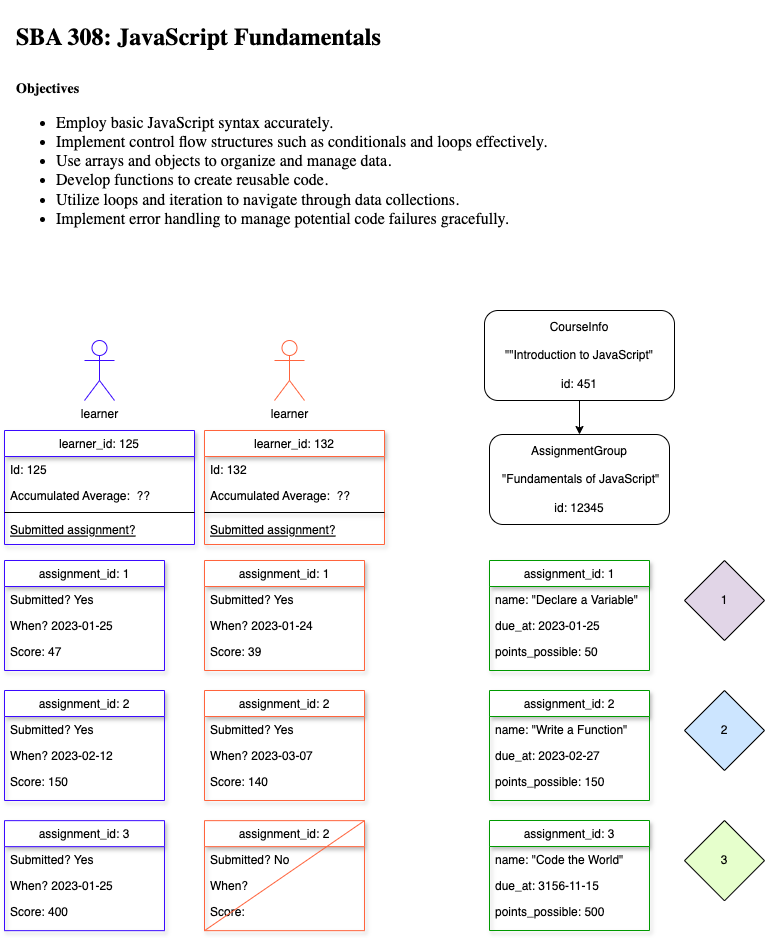

The diagram above was exported from draw.io. Its source (the exported page's mxGraphModel, read from the mxfile embedded in the PNG):
<mxGraphModel dx="983" dy="608" grid="1" gridSize="10" guides="1" tooltips="1" connect="1" arrows="1" fold="1" page="1" pageScale="1" pageWidth="850" pageHeight="1100" math="0" shadow="0">
  <root>
    <mxCell id="0" />
    <mxCell id="1" parent="0" />
    <mxCell id="_84w-ROi_hvIPKPlyRo9-1" value="learner_id: 125" style="swimlane;fontStyle=0;align=center;verticalAlign=top;childLayout=stackLayout;horizontal=1;startSize=26;horizontalStack=0;resizeParent=1;resizeLast=0;collapsible=1;marginBottom=0;rounded=0;shadow=1;strokeWidth=1;strokeColor=#3B0AFF;" parent="1" vertex="1">
      <mxGeometry x="40" y="450" width="190" height="114" as="geometry">
        <mxRectangle x="130" y="380" width="160" height="26" as="alternateBounds" />
      </mxGeometry>
    </mxCell>
    <mxCell id="_84w-ROi_hvIPKPlyRo9-2" value="Id: 125" style="text;align=left;verticalAlign=top;spacingLeft=4;spacingRight=4;overflow=hidden;rotatable=0;points=[[0,0.5],[1,0.5]];portConstraint=eastwest;" parent="_84w-ROi_hvIPKPlyRo9-1" vertex="1">
      <mxGeometry y="26" width="190" height="26" as="geometry" />
    </mxCell>
    <mxCell id="_84w-ROi_hvIPKPlyRo9-3" value="Accumulated Average:  ??" style="text;align=left;verticalAlign=top;spacingLeft=4;spacingRight=4;overflow=hidden;rotatable=0;points=[[0,0.5],[1,0.5]];portConstraint=eastwest;rounded=0;shadow=0;html=0;" parent="_84w-ROi_hvIPKPlyRo9-1" vertex="1">
      <mxGeometry y="52" width="190" height="26" as="geometry" />
    </mxCell>
    <mxCell id="_84w-ROi_hvIPKPlyRo9-4" value="" style="line;html=1;strokeWidth=1;align=left;verticalAlign=middle;spacingTop=-1;spacingLeft=3;spacingRight=3;rotatable=0;labelPosition=right;points=[];portConstraint=eastwest;" parent="_84w-ROi_hvIPKPlyRo9-1" vertex="1">
      <mxGeometry y="78" width="190" height="8" as="geometry" />
    </mxCell>
    <mxCell id="_84w-ROi_hvIPKPlyRo9-5" value="Submitted assignment?" style="text;align=left;verticalAlign=top;spacingLeft=4;spacingRight=4;overflow=hidden;rotatable=0;points=[[0,0.5],[1,0.5]];portConstraint=eastwest;fontStyle=4" parent="_84w-ROi_hvIPKPlyRo9-1" vertex="1">
      <mxGeometry y="86" width="190" height="26" as="geometry" />
    </mxCell>
    <mxCell id="_84w-ROi_hvIPKPlyRo9-6" value="assignment_id: 1" style="swimlane;fontStyle=0;align=center;verticalAlign=top;childLayout=stackLayout;horizontal=1;startSize=26;horizontalStack=0;resizeParent=1;resizeLast=0;collapsible=1;marginBottom=0;rounded=0;shadow=1;strokeWidth=1;strokeColor=#3B0AFF;" parent="1" vertex="1">
      <mxGeometry x="40" y="580" width="160" height="110" as="geometry">
        <mxRectangle x="550" y="140" width="160" height="26" as="alternateBounds" />
      </mxGeometry>
    </mxCell>
    <mxCell id="_84w-ROi_hvIPKPlyRo9-7" value="Submitted? Yes " style="text;align=left;verticalAlign=top;spacingLeft=4;spacingRight=4;overflow=hidden;rotatable=0;points=[[0,0.5],[1,0.5]];portConstraint=eastwest;" parent="_84w-ROi_hvIPKPlyRo9-6" vertex="1">
      <mxGeometry y="26" width="160" height="26" as="geometry" />
    </mxCell>
    <mxCell id="_84w-ROi_hvIPKPlyRo9-8" value="When? 2023-01-25" style="text;align=left;verticalAlign=top;spacingLeft=4;spacingRight=4;overflow=hidden;rotatable=0;points=[[0,0.5],[1,0.5]];portConstraint=eastwest;rounded=0;shadow=0;html=0;" parent="_84w-ROi_hvIPKPlyRo9-6" vertex="1">
      <mxGeometry y="52" width="160" height="26" as="geometry" />
    </mxCell>
    <mxCell id="_84w-ROi_hvIPKPlyRo9-9" value="Score: 47" style="text;align=left;verticalAlign=top;spacingLeft=4;spacingRight=4;overflow=hidden;rotatable=0;points=[[0,0.5],[1,0.5]];portConstraint=eastwest;rounded=0;shadow=0;html=0;" parent="_84w-ROi_hvIPKPlyRo9-6" vertex="1">
      <mxGeometry y="78" width="160" height="26" as="geometry" />
    </mxCell>
    <mxCell id="_84w-ROi_hvIPKPlyRo9-10" value="&lt;h1 style=&quot;color: rgb(0, 0, 0); font-family: Times; font-style: normal; font-variant-ligatures: normal; font-variant-caps: normal; letter-spacing: normal; orphans: 2; text-align: start; text-indent: 0px; text-transform: none; widows: 2; word-spacing: 0px; -webkit-text-stroke-width: 0px; white-space: normal; text-decoration-thickness: initial; text-decoration-style: initial; text-decoration-color: initial;&quot;&gt;SBA 308: JavaScript Fundamentals&lt;/h1&gt;" style="text;whiteSpace=wrap;html=1;" parent="1" vertex="1">
      <mxGeometry x="50" y="20" width="370" height="60" as="geometry" />
    </mxCell>
    <mxCell id="_84w-ROi_hvIPKPlyRo9-11" value="&lt;h3 style=&quot;color: rgb(0, 0, 0); font-family: Times; font-style: normal; font-variant-ligatures: normal; font-variant-caps: normal; letter-spacing: normal; orphans: 2; text-align: start; text-indent: 0px; text-transform: none; widows: 2; word-spacing: 0px; -webkit-text-stroke-width: 0px; white-space: normal; text-decoration-thickness: initial; text-decoration-style: initial; text-decoration-color: initial;&quot;&gt;Objectives&lt;/h3&gt;&lt;ul style=&quot;color: rgb(0, 0, 0); font-family: Times; font-size: medium; font-style: normal; font-variant-ligatures: normal; font-variant-caps: normal; font-weight: 400; letter-spacing: normal; orphans: 2; text-align: start; text-indent: 0px; text-transform: none; widows: 2; word-spacing: 0px; -webkit-text-stroke-width: 0px; white-space: normal; text-decoration-thickness: initial; text-decoration-style: initial; text-decoration-color: initial;&quot;&gt;&lt;li&gt;Employ basic JavaScript syntax accurately.&lt;/li&gt;&lt;li&gt;Implement control flow structures such as conditionals and loops effectively.&lt;/li&gt;&lt;li&gt;Use arrays and objects to organize and manage data.&lt;/li&gt;&lt;li&gt;Develop functions to create reusable code.&lt;/li&gt;&lt;li&gt;Utilize loops and iteration to navigate through data collections.&lt;/li&gt;&lt;li&gt;Implement error handling to manage potential code failures gracefully.&lt;/li&gt;&lt;/ul&gt;" style="text;whiteSpace=wrap;html=1;" parent="1" vertex="1">
      <mxGeometry x="50" y="80" width="560" height="190" as="geometry" />
    </mxCell>
    <mxCell id="_84w-ROi_hvIPKPlyRo9-12" value="learner" style="shape=umlActor;verticalLabelPosition=bottom;verticalAlign=top;html=1;outlineConnect=0;strokeColor=#3B0AFF;" parent="1" vertex="1">
      <mxGeometry x="120" y="360" width="30" height="60" as="geometry" />
    </mxCell>
    <mxCell id="_84w-ROi_hvIPKPlyRo9-13" value="learner_id: 132" style="swimlane;fontStyle=0;align=center;verticalAlign=top;childLayout=stackLayout;horizontal=1;startSize=26;horizontalStack=0;resizeParent=1;resizeLast=0;collapsible=1;marginBottom=0;rounded=0;shadow=1;strokeWidth=1;strokeColor=#FF643D;" parent="1" vertex="1">
      <mxGeometry x="240" y="450" width="180" height="114" as="geometry">
        <mxRectangle x="130" y="380" width="160" height="26" as="alternateBounds" />
      </mxGeometry>
    </mxCell>
    <mxCell id="_84w-ROi_hvIPKPlyRo9-14" value="Id: 132" style="text;align=left;verticalAlign=top;spacingLeft=4;spacingRight=4;overflow=hidden;rotatable=0;points=[[0,0.5],[1,0.5]];portConstraint=eastwest;shadow=1;" parent="_84w-ROi_hvIPKPlyRo9-13" vertex="1">
      <mxGeometry y="26" width="180" height="26" as="geometry" />
    </mxCell>
    <mxCell id="_84w-ROi_hvIPKPlyRo9-15" value="Accumulated Average:  ??" style="text;align=left;verticalAlign=top;spacingLeft=4;spacingRight=4;overflow=hidden;rotatable=0;points=[[0,0.5],[1,0.5]];portConstraint=eastwest;rounded=0;shadow=1;html=0;" parent="_84w-ROi_hvIPKPlyRo9-13" vertex="1">
      <mxGeometry y="52" width="180" height="26" as="geometry" />
    </mxCell>
    <mxCell id="_84w-ROi_hvIPKPlyRo9-16" value="" style="line;html=1;strokeWidth=1;align=left;verticalAlign=middle;spacingTop=-1;spacingLeft=3;spacingRight=3;rotatable=0;labelPosition=right;points=[];portConstraint=eastwest;shadow=1;" parent="_84w-ROi_hvIPKPlyRo9-13" vertex="1">
      <mxGeometry y="78" width="180" height="8" as="geometry" />
    </mxCell>
    <mxCell id="_84w-ROi_hvIPKPlyRo9-17" value="Submitted assignment?" style="text;align=left;verticalAlign=top;spacingLeft=4;spacingRight=4;overflow=hidden;rotatable=0;points=[[0,0.5],[1,0.5]];portConstraint=eastwest;fontStyle=4;shadow=1;" parent="_84w-ROi_hvIPKPlyRo9-13" vertex="1">
      <mxGeometry y="86" width="180" height="26" as="geometry" />
    </mxCell>
    <mxCell id="_84w-ROi_hvIPKPlyRo9-18" value="1" style="rhombus;whiteSpace=wrap;html=1;fillColor=#E1D5E7;" parent="1" vertex="1">
      <mxGeometry x="720" y="580" width="80" height="80" as="geometry" />
    </mxCell>
    <mxCell id="_84w-ROi_hvIPKPlyRo9-19" value="AssignmentGroup&lt;div&gt;&lt;br&gt;&lt;/div&gt;&lt;div&gt;&lt;span style=&quot;font-size: 12px;&quot;&gt;&amp;nbsp;&quot;Fundamentals of JavaScript&quot;&lt;/span&gt;&lt;/div&gt;&lt;div&gt;&lt;br&gt;&lt;div&gt;&lt;span style=&quot;font-size: 12px;&quot;&gt;id: 12345&lt;/span&gt;&lt;br&gt;&lt;/div&gt;&lt;/div&gt;" style="rounded=1;whiteSpace=wrap;html=1;" parent="1" vertex="1">
      <mxGeometry x="525" y="454" width="180" height="90" as="geometry" />
    </mxCell>
    <mxCell id="_84w-ROi_hvIPKPlyRo9-20" value="" style="edgeStyle=orthogonalEdgeStyle;rounded=0;orthogonalLoop=1;jettySize=auto;html=1;" parent="1" source="_84w-ROi_hvIPKPlyRo9-21" target="_84w-ROi_hvIPKPlyRo9-19" edge="1">
      <mxGeometry relative="1" as="geometry" />
    </mxCell>
    <mxCell id="_84w-ROi_hvIPKPlyRo9-21" value="&lt;div&gt;CourseInfo&lt;/div&gt;&lt;div&gt;&lt;br&gt;&lt;/div&gt;&lt;div&gt;&quot;&quot;Introduction to JavaScript&quot;&lt;/div&gt;&lt;div&gt;&lt;br&gt;&lt;div&gt;&lt;span style=&quot;font-size: 12px;&quot;&gt;id: 451&lt;/span&gt;&lt;br&gt;&lt;/div&gt;&lt;/div&gt;" style="rounded=1;whiteSpace=wrap;html=1;" parent="1" vertex="1">
      <mxGeometry x="520" y="330" width="190" height="90" as="geometry" />
    </mxCell>
    <mxCell id="_84w-ROi_hvIPKPlyRo9-22" value="2" style="rhombus;whiteSpace=wrap;html=1;fillColor=#CCE5FF;" parent="1" vertex="1">
      <mxGeometry x="720" y="710" width="80" height="80" as="geometry" />
    </mxCell>
    <mxCell id="_84w-ROi_hvIPKPlyRo9-23" value="3" style="rhombus;whiteSpace=wrap;html=1;fillColor=#E6FFCC;" parent="1" vertex="1">
      <mxGeometry x="720" y="840" width="80" height="80.3" as="geometry" />
    </mxCell>
    <mxCell id="_84w-ROi_hvIPKPlyRo9-24" value="learner" style="shape=umlActor;verticalLabelPosition=bottom;verticalAlign=top;html=1;outlineConnect=0;strokeColor=#FF643D;" parent="1" vertex="1">
      <mxGeometry x="310" y="360" width="30" height="60" as="geometry" />
    </mxCell>
    <mxCell id="_84w-ROi_hvIPKPlyRo9-25" value="assignment_id: 2" style="swimlane;fontStyle=0;align=center;verticalAlign=top;childLayout=stackLayout;horizontal=1;startSize=26;horizontalStack=0;resizeParent=1;resizeLast=0;collapsible=1;marginBottom=0;rounded=0;shadow=1;strokeWidth=1;strokeColor=#3B0AFF;" parent="1" vertex="1">
      <mxGeometry x="40" y="710" width="160" height="110" as="geometry">
        <mxRectangle x="550" y="140" width="160" height="26" as="alternateBounds" />
      </mxGeometry>
    </mxCell>
    <mxCell id="_84w-ROi_hvIPKPlyRo9-26" value="Submitted? Yes " style="text;align=left;verticalAlign=top;spacingLeft=4;spacingRight=4;overflow=hidden;rotatable=0;points=[[0,0.5],[1,0.5]];portConstraint=eastwest;" parent="_84w-ROi_hvIPKPlyRo9-25" vertex="1">
      <mxGeometry y="26" width="160" height="26" as="geometry" />
    </mxCell>
    <mxCell id="_84w-ROi_hvIPKPlyRo9-27" value="When? 2023-02-12" style="text;align=left;verticalAlign=top;spacingLeft=4;spacingRight=4;overflow=hidden;rotatable=0;points=[[0,0.5],[1,0.5]];portConstraint=eastwest;rounded=0;shadow=0;html=0;" parent="_84w-ROi_hvIPKPlyRo9-25" vertex="1">
      <mxGeometry y="52" width="160" height="26" as="geometry" />
    </mxCell>
    <mxCell id="_84w-ROi_hvIPKPlyRo9-28" value="Score: 150" style="text;align=left;verticalAlign=top;spacingLeft=4;spacingRight=4;overflow=hidden;rotatable=0;points=[[0,0.5],[1,0.5]];portConstraint=eastwest;rounded=0;shadow=0;html=0;" parent="_84w-ROi_hvIPKPlyRo9-25" vertex="1">
      <mxGeometry y="78" width="160" height="26" as="geometry" />
    </mxCell>
    <mxCell id="_84w-ROi_hvIPKPlyRo9-29" value="assignment_id: 3" style="swimlane;fontStyle=0;align=center;verticalAlign=top;childLayout=stackLayout;horizontal=1;startSize=26;horizontalStack=0;resizeParent=1;resizeLast=0;collapsible=1;marginBottom=0;rounded=0;shadow=1;strokeWidth=1;strokeColor=#3B0AFF;" parent="1" vertex="1">
      <mxGeometry x="40" y="840.15" width="160" height="110" as="geometry">
        <mxRectangle x="550" y="140" width="160" height="26" as="alternateBounds" />
      </mxGeometry>
    </mxCell>
    <mxCell id="_84w-ROi_hvIPKPlyRo9-30" value="Submitted? Yes " style="text;align=left;verticalAlign=top;spacingLeft=4;spacingRight=4;overflow=hidden;rotatable=0;points=[[0,0.5],[1,0.5]];portConstraint=eastwest;" parent="_84w-ROi_hvIPKPlyRo9-29" vertex="1">
      <mxGeometry y="26" width="160" height="26" as="geometry" />
    </mxCell>
    <mxCell id="_84w-ROi_hvIPKPlyRo9-31" value="When? 2023-01-25" style="text;align=left;verticalAlign=top;spacingLeft=4;spacingRight=4;overflow=hidden;rotatable=0;points=[[0,0.5],[1,0.5]];portConstraint=eastwest;rounded=0;shadow=0;html=0;" parent="_84w-ROi_hvIPKPlyRo9-29" vertex="1">
      <mxGeometry y="52" width="160" height="26" as="geometry" />
    </mxCell>
    <mxCell id="_84w-ROi_hvIPKPlyRo9-32" value="Score: 400" style="text;align=left;verticalAlign=top;spacingLeft=4;spacingRight=4;overflow=hidden;rotatable=0;points=[[0,0.5],[1,0.5]];portConstraint=eastwest;rounded=0;shadow=0;html=0;" parent="_84w-ROi_hvIPKPlyRo9-29" vertex="1">
      <mxGeometry y="78" width="160" height="26" as="geometry" />
    </mxCell>
    <mxCell id="_84w-ROi_hvIPKPlyRo9-33" value="assignment_id: 1" style="swimlane;fontStyle=0;align=center;verticalAlign=top;childLayout=stackLayout;horizontal=1;startSize=26;horizontalStack=0;resizeParent=1;resizeLast=0;collapsible=1;marginBottom=0;rounded=0;shadow=1;strokeWidth=1;strokeColor=#FF643D;" parent="1" vertex="1">
      <mxGeometry x="240" y="580" width="160" height="110" as="geometry">
        <mxRectangle x="550" y="140" width="160" height="26" as="alternateBounds" />
      </mxGeometry>
    </mxCell>
    <mxCell id="_84w-ROi_hvIPKPlyRo9-34" value="Submitted? Yes " style="text;align=left;verticalAlign=top;spacingLeft=4;spacingRight=4;overflow=hidden;rotatable=0;points=[[0,0.5],[1,0.5]];portConstraint=eastwest;shadow=1;" parent="_84w-ROi_hvIPKPlyRo9-33" vertex="1">
      <mxGeometry y="26" width="160" height="26" as="geometry" />
    </mxCell>
    <mxCell id="_84w-ROi_hvIPKPlyRo9-35" value="When? 2023-01-24" style="text;align=left;verticalAlign=top;spacingLeft=4;spacingRight=4;overflow=hidden;rotatable=0;points=[[0,0.5],[1,0.5]];portConstraint=eastwest;rounded=0;shadow=1;html=0;" parent="_84w-ROi_hvIPKPlyRo9-33" vertex="1">
      <mxGeometry y="52" width="160" height="26" as="geometry" />
    </mxCell>
    <mxCell id="_84w-ROi_hvIPKPlyRo9-36" value="Score: 39" style="text;align=left;verticalAlign=top;spacingLeft=4;spacingRight=4;overflow=hidden;rotatable=0;points=[[0,0.5],[1,0.5]];portConstraint=eastwest;rounded=0;shadow=1;html=0;" parent="_84w-ROi_hvIPKPlyRo9-33" vertex="1">
      <mxGeometry y="78" width="160" height="26" as="geometry" />
    </mxCell>
    <mxCell id="_84w-ROi_hvIPKPlyRo9-37" value="assignment_id: 2" style="swimlane;fontStyle=0;align=center;verticalAlign=top;childLayout=stackLayout;horizontal=1;startSize=26;horizontalStack=0;resizeParent=1;resizeLast=0;collapsible=1;marginBottom=0;rounded=0;shadow=1;strokeWidth=1;strokeColor=#FF643D;" parent="1" vertex="1">
      <mxGeometry x="240" y="710" width="160" height="110" as="geometry">
        <mxRectangle x="550" y="140" width="160" height="26" as="alternateBounds" />
      </mxGeometry>
    </mxCell>
    <mxCell id="_84w-ROi_hvIPKPlyRo9-38" value="Submitted? Yes " style="text;align=left;verticalAlign=top;spacingLeft=4;spacingRight=4;overflow=hidden;rotatable=0;points=[[0,0.5],[1,0.5]];portConstraint=eastwest;shadow=1;" parent="_84w-ROi_hvIPKPlyRo9-37" vertex="1">
      <mxGeometry y="26" width="160" height="26" as="geometry" />
    </mxCell>
    <mxCell id="_84w-ROi_hvIPKPlyRo9-39" value="When? 2023-03-07" style="text;align=left;verticalAlign=top;spacingLeft=4;spacingRight=4;overflow=hidden;rotatable=0;points=[[0,0.5],[1,0.5]];portConstraint=eastwest;rounded=0;shadow=1;html=0;" parent="_84w-ROi_hvIPKPlyRo9-37" vertex="1">
      <mxGeometry y="52" width="160" height="26" as="geometry" />
    </mxCell>
    <mxCell id="_84w-ROi_hvIPKPlyRo9-40" value="Score: 140" style="text;align=left;verticalAlign=top;spacingLeft=4;spacingRight=4;overflow=hidden;rotatable=0;points=[[0,0.5],[1,0.5]];portConstraint=eastwest;rounded=0;shadow=1;html=0;" parent="_84w-ROi_hvIPKPlyRo9-37" vertex="1">
      <mxGeometry y="78" width="160" height="26" as="geometry" />
    </mxCell>
    <mxCell id="_84w-ROi_hvIPKPlyRo9-41" value="assignment_id: 2" style="swimlane;fontStyle=0;align=center;verticalAlign=top;childLayout=stackLayout;horizontal=1;startSize=26;horizontalStack=0;resizeParent=1;resizeLast=0;collapsible=1;marginBottom=0;rounded=0;shadow=1;strokeWidth=1;strokeColor=#FF643D;" parent="1" vertex="1">
      <mxGeometry x="240" y="840.15" width="160" height="110" as="geometry">
        <mxRectangle x="550" y="140" width="160" height="26" as="alternateBounds" />
      </mxGeometry>
    </mxCell>
    <mxCell id="_84w-ROi_hvIPKPlyRo9-42" value="Submitted? No " style="text;align=left;verticalAlign=top;spacingLeft=4;spacingRight=4;overflow=hidden;rotatable=0;points=[[0,0.5],[1,0.5]];portConstraint=eastwest;shadow=1;" parent="_84w-ROi_hvIPKPlyRo9-41" vertex="1">
      <mxGeometry y="26" width="160" height="26" as="geometry" />
    </mxCell>
    <mxCell id="_84w-ROi_hvIPKPlyRo9-43" value="When?" style="text;align=left;verticalAlign=top;spacingLeft=4;spacingRight=4;overflow=hidden;rotatable=0;points=[[0,0.5],[1,0.5]];portConstraint=eastwest;rounded=0;shadow=1;html=0;" parent="_84w-ROi_hvIPKPlyRo9-41" vertex="1">
      <mxGeometry y="52" width="160" height="26" as="geometry" />
    </mxCell>
    <mxCell id="_84w-ROi_hvIPKPlyRo9-44" value="Score: " style="text;align=left;verticalAlign=top;spacingLeft=4;spacingRight=4;overflow=hidden;rotatable=0;points=[[0,0.5],[1,0.5]];portConstraint=eastwest;rounded=0;shadow=1;html=0;" parent="_84w-ROi_hvIPKPlyRo9-41" vertex="1">
      <mxGeometry y="78" width="160" height="26" as="geometry" />
    </mxCell>
    <mxCell id="_84w-ROi_hvIPKPlyRo9-45" value="assignment_id: 1" style="swimlane;fontStyle=0;align=center;verticalAlign=top;childLayout=stackLayout;horizontal=1;startSize=26;horizontalStack=0;resizeParent=1;resizeLast=0;collapsible=1;marginBottom=0;rounded=0;shadow=1;strokeWidth=1;strokeColor=#009900;" parent="1" vertex="1">
      <mxGeometry x="525" y="580" width="160" height="110" as="geometry">
        <mxRectangle x="550" y="140" width="160" height="26" as="alternateBounds" />
      </mxGeometry>
    </mxCell>
    <mxCell id="_84w-ROi_hvIPKPlyRo9-46" value="name: &quot;Declare a Variable&quot;" style="text;align=left;verticalAlign=top;spacingLeft=4;spacingRight=4;overflow=hidden;rotatable=0;points=[[0,0.5],[1,0.5]];portConstraint=eastwest;" parent="_84w-ROi_hvIPKPlyRo9-45" vertex="1">
      <mxGeometry y="26" width="160" height="26" as="geometry" />
    </mxCell>
    <mxCell id="_84w-ROi_hvIPKPlyRo9-47" value="due_at: 2023-01-25" style="text;align=left;verticalAlign=top;spacingLeft=4;spacingRight=4;overflow=hidden;rotatable=0;points=[[0,0.5],[1,0.5]];portConstraint=eastwest;rounded=0;shadow=0;html=0;" parent="_84w-ROi_hvIPKPlyRo9-45" vertex="1">
      <mxGeometry y="52" width="160" height="26" as="geometry" />
    </mxCell>
    <mxCell id="_84w-ROi_hvIPKPlyRo9-48" value="points_possible: 50" style="text;align=left;verticalAlign=top;spacingLeft=4;spacingRight=4;overflow=hidden;rotatable=0;points=[[0,0.5],[1,0.5]];portConstraint=eastwest;rounded=0;shadow=0;html=0;" parent="_84w-ROi_hvIPKPlyRo9-45" vertex="1">
      <mxGeometry y="78" width="160" height="26" as="geometry" />
    </mxCell>
    <mxCell id="_84w-ROi_hvIPKPlyRo9-49" value="assignment_id: 2" style="swimlane;fontStyle=0;align=center;verticalAlign=top;childLayout=stackLayout;horizontal=1;startSize=26;horizontalStack=0;resizeParent=1;resizeLast=0;collapsible=1;marginBottom=0;rounded=0;shadow=1;strokeWidth=1;strokeColor=#009900;" parent="1" vertex="1">
      <mxGeometry x="525" y="710" width="160" height="110" as="geometry">
        <mxRectangle x="550" y="140" width="160" height="26" as="alternateBounds" />
      </mxGeometry>
    </mxCell>
    <mxCell id="_84w-ROi_hvIPKPlyRo9-50" value="name: &quot;Write a Function&quot;" style="text;align=left;verticalAlign=top;spacingLeft=4;spacingRight=4;overflow=hidden;rotatable=0;points=[[0,0.5],[1,0.5]];portConstraint=eastwest;" parent="_84w-ROi_hvIPKPlyRo9-49" vertex="1">
      <mxGeometry y="26" width="160" height="26" as="geometry" />
    </mxCell>
    <mxCell id="_84w-ROi_hvIPKPlyRo9-51" value="due_at: 2023-02-27" style="text;align=left;verticalAlign=top;spacingLeft=4;spacingRight=4;overflow=hidden;rotatable=0;points=[[0,0.5],[1,0.5]];portConstraint=eastwest;rounded=0;shadow=0;html=0;" parent="_84w-ROi_hvIPKPlyRo9-49" vertex="1">
      <mxGeometry y="52" width="160" height="26" as="geometry" />
    </mxCell>
    <mxCell id="_84w-ROi_hvIPKPlyRo9-52" value="points_possible: 150" style="text;align=left;verticalAlign=top;spacingLeft=4;spacingRight=4;overflow=hidden;rotatable=0;points=[[0,0.5],[1,0.5]];portConstraint=eastwest;rounded=0;shadow=0;html=0;" parent="_84w-ROi_hvIPKPlyRo9-49" vertex="1">
      <mxGeometry y="78" width="160" height="26" as="geometry" />
    </mxCell>
    <mxCell id="_84w-ROi_hvIPKPlyRo9-53" value="assignment_id: 3" style="swimlane;fontStyle=0;align=center;verticalAlign=top;childLayout=stackLayout;horizontal=1;startSize=26;horizontalStack=0;resizeParent=1;resizeLast=0;collapsible=1;marginBottom=0;rounded=0;shadow=1;strokeWidth=1;strokeColor=#009900;" parent="1" vertex="1">
      <mxGeometry x="525" y="840" width="160" height="110" as="geometry">
        <mxRectangle x="550" y="140" width="160" height="26" as="alternateBounds" />
      </mxGeometry>
    </mxCell>
    <mxCell id="_84w-ROi_hvIPKPlyRo9-54" value="name: &quot;Code the World&quot;" style="text;align=left;verticalAlign=top;spacingLeft=4;spacingRight=4;overflow=hidden;rotatable=0;points=[[0,0.5],[1,0.5]];portConstraint=eastwest;" parent="_84w-ROi_hvIPKPlyRo9-53" vertex="1">
      <mxGeometry y="26" width="160" height="26" as="geometry" />
    </mxCell>
    <mxCell id="_84w-ROi_hvIPKPlyRo9-55" value="due_at: 3156-11-15" style="text;align=left;verticalAlign=top;spacingLeft=4;spacingRight=4;overflow=hidden;rotatable=0;points=[[0,0.5],[1,0.5]];portConstraint=eastwest;rounded=0;shadow=0;html=0;" parent="_84w-ROi_hvIPKPlyRo9-53" vertex="1">
      <mxGeometry y="52" width="160" height="26" as="geometry" />
    </mxCell>
    <mxCell id="_84w-ROi_hvIPKPlyRo9-56" value="points_possible: 500" style="text;align=left;verticalAlign=top;spacingLeft=4;spacingRight=4;overflow=hidden;rotatable=0;points=[[0,0.5],[1,0.5]];portConstraint=eastwest;rounded=0;shadow=0;html=0;" parent="_84w-ROi_hvIPKPlyRo9-53" vertex="1">
      <mxGeometry y="78" width="160" height="26" as="geometry" />
    </mxCell>
    <mxCell id="_84w-ROi_hvIPKPlyRo9-57" value="" style="endArrow=none;html=1;rounded=0;entryX=1;entryY=0;entryDx=0;entryDy=0;exitX=0;exitY=1;exitDx=0;exitDy=0;strokeColor=#FF643D;" parent="1" source="_84w-ROi_hvIPKPlyRo9-41" target="_84w-ROi_hvIPKPlyRo9-41" edge="1">
      <mxGeometry width="50" height="50" relative="1" as="geometry">
        <mxPoint x="60" y="760" as="sourcePoint" />
        <mxPoint x="110" y="710" as="targetPoint" />
      </mxGeometry>
    </mxCell>
  </root>
</mxGraphModel>